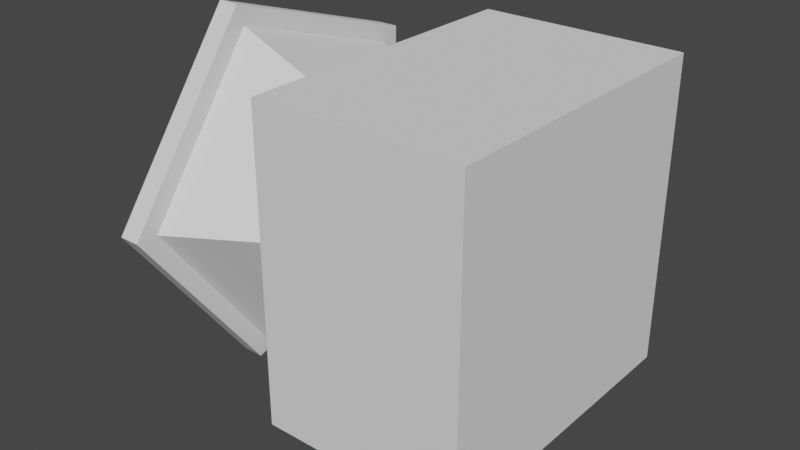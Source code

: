 # Source: VirusShotGun.blend  (saved by Blender 3.6.13; exported with 4.5.12 LTS)
import bpy
from mathutils import Matrix  # noqa: F401  (used for matrix-valued properties, if any)

bpy.ops.wm.read_factory_settings(use_empty=True)
scene = bpy.context.scene
scene.name = 'Scene'

# ---- collections
col_collection = bpy.data.collections.new('Collection'); scene.collection.children.link(col_collection)

# ---- world
world_world = bpy.data.worlds.new('World'); scene.world = world_world
world_world.use_nodes = True; world_world.node_tree.nodes.clear()
_N = world_world.node_tree.nodes; _L = world_world.node_tree.links
n0 = _N.new('ShaderNodeOutputWorld'); n0.name = 'World Output'; n0.location = (300, 300)
n1 = _N.new('ShaderNodeBackground'); n1.name = 'Background'; n1.location = (10, 300)
n1.inputs[0].default_value = (0.05088, 0.05088, 0.05088, 1.0)
_L.new(n1.outputs[0], n0.inputs[0])
n0.is_active_output = True
world_world.color = (0.05088, 0.05088, 0.05088)
world_world.use_sun_shadow = False
world_world.sun_shadow_jitter_overblur = 0.0

# ---- meshes
me_cube_001 = bpy.data.meshes.new('Cube.001')
me_cube_001.from_pydata([(0.3286, 0.405, -0.405), (0.3286, -0.405, -0.405), (-0.2067, 0.405, -0.405), (-0.2067, -0.405, -0.405), (0.3286, 0.405, 0.405), (0.3286, -0.405, 0.405), (-0.2067, 0.405, 0.405), (-0.2067, -0.405, 0.405), (-0.52, -0.4371, -9.232e-08), (-0.1306, -0.1995, -5.996e-08), (-0.52, -0.128, 0.4255), (-0.1306, -0.05461, 0.1995), (-0.52, 0.3721, 0.263), (-0.1306, 0.1799, 0.1233), (-0.52, 0.3721, -0.263), (-0.1306, 0.1799, -0.1233), (-0.52, -0.128, -0.4255), (-0.1306, -0.05461, -0.1995), (-0.5761, -0.4371, -9.232e-08), (-0.5761, -0.128, 0.4255), (-0.5761, 0.3721, 0.263), (-0.5761, 0.3721, -0.263), (-0.5761, -0.128, -0.4255), (-0.52, -0.4962, -9.54e-08), (-0.52, -0.1463, 0.4816), (-0.52, 0.4199, 0.2977), (-0.52, 0.4199, -0.2977), (-0.52, -0.1463, -0.4816), (-0.5761, -0.4962, -9.54e-08), (-0.5761, -0.1463, 0.4816), (-0.5761, 0.4199, 0.2977), (-0.5761, 0.4199, -0.2977), (-0.5761, -0.1463, -0.4816)], [], [(0, 1, 3, 2), (2, 3, 7, 6), (6, 7, 5, 4), (4, 5, 1, 0), (2, 6, 4, 0), (7, 3, 1, 5), (8, 9, 11, 10), (10, 11, 13, 12), (12, 13, 15, 14), (11, 9, 17, 15, 13), (14, 15, 17, 16), (16, 17, 9, 8), (18, 22, 32, 28), (18, 19, 20, 21, 22), (19, 18, 28, 29), (22, 21, 31, 32), (10, 12, 25, 24), (12, 14, 26, 25), (24, 25, 30, 29), (27, 23, 28, 32), (23, 24, 29, 28), (25, 26, 31, 30), (26, 27, 32, 31), (20, 19, 29, 30), (16, 8, 23, 27), (14, 16, 27, 26), (21, 20, 30, 31), (8, 10, 24, 23)])
_uv = me_cube_001.uv_layers.new(name='UVMap')
_uv.uv.foreach_set('vector', [0.375, 0.0, 0.625, 0.0, 0.625, 0.25, 0.375, 0.25, 0.375, 0.25, 0.625, 0.25, 0.625, 0.5, 0.375, 0.5, 0.375, 0.5, 0.625, 0.5, 0.625, 0.75, 0.375, 0.75, 0.375, 0.75, 0.625, 0.75, 0.625, 1.0, 0.375, 1.0, 0.125, 0.5, 0.375, 0.5, 0.375, 0.75, 0.125, 0.75, 0.625, 0.5, 0.875, 0.5, 0.875, 0.75, 0.625, 0.75, 1.0, 0.5, 1.0, 1.0, 0.8, 1.0, 0.8, 0.5, 0.8, 0.5, 0.8, 1.0, 0.6, 1.0, 0.6, 0.5, 0.6, 0.5, 0.6, 1.0, 0.4, 1.0, 0.4, 0.5, 0.4783, 0.3242, 0.25, 0.49, 0.02175, 0.3242, 0.1089, 0.05584, 0.3911, 0.05584, 0.4, 0.5, 0.4, 1.0, 0.2, 1.0, 0.2, 0.5, 0.2, 0.5, 0.2, 1.0, 2.98e-08, 1.0, 2.98e-08, 0.5, 0.75, 0.49, 0.5217, 0.3242, 0.5217, 0.3242, 0.75, 0.49, 0.75, 0.49, 0.9783, 0.3242, 0.8911, 0.05584, 0.6089, 0.05584, 0.5217, 0.3242, 0.9783, 0.3242, 0.75, 0.49, 0.75, 0.49, 0.9783, 0.3242, 0.5217, 0.3242, 0.6089, 0.05584, 0.6089, 0.05584, 0.5217, 0.3242, 0.8, 0.5, 0.6, 0.5, 0.6, 0.5, 0.8, 0.5, 0.6, 0.5, 0.4, 0.5, 0.4, 0.5, 0.6, 0.5, 0.8, 0.5, 0.6, 0.5, 0.6, 0.5, 0.8, 0.5, 0.2, 0.5, 2.98e-08, 0.5, 2.98e-08, 0.5, 0.2, 0.5, 1.0, 0.5, 0.8, 0.5, 0.8, 0.5, 1.0, 0.5, 0.6, 0.5, 0.4, 0.5, 0.4, 0.5, 0.6, 0.5, 0.4, 0.5, 0.2, 0.5, 0.2, 0.5, 0.4, 0.5, 0.8911, 0.05584, 0.9783, 0.3242, 0.9783, 0.3242, 0.8911, 0.05584, 0.2, 0.5, 2.98e-08, 0.5, 2.98e-08, 0.5, 0.2, 0.5, 0.4, 0.5, 0.2, 0.5, 0.2, 0.5, 0.4, 0.5, 0.6089, 0.05584, 0.8911, 0.05584, 0.8911, 0.05584, 0.6089, 0.05584, 1.0, 0.5, 0.8, 0.5, 0.8, 0.5, 1.0, 0.5])
me_cube_001.update()

# ---- objects
ob_gun = bpy.data.objects.new('Gun', me_cube_001)

# ---- transforms, parenting, visibility, modifiers, constraints
ob_gun.location = (-4.692e-10, 0.0, 5.176e-10)

# ---- collection membership
col_collection.objects.link(ob_gun)

# ---- scene / render settings (as saved in the file)
scene.frame_start = 1; scene.frame_end = 250; scene.frame_set(2)
scene.render.engine = 'BLENDER_EEVEE_NEXT'
scene.cycles.sampling_pattern = 'TABULATED_SOBOL'
scene.view_settings.view_transform = 'Filmic'
bpy.context.view_layer.update()

# ---- added for rendering (the .blend has no active camera and no usable light): camera, sun
cam_auto = bpy.data.cameras.new('AutoCamera')
cam_auto.lens = 50.0
cam_auto.sensor_width = 36.0
cam_auto.clip_end = 1000.0
ob_auto_camera = bpy.data.objects.new('AutoCamera', cam_auto)
scene.collection.objects.link(ob_auto_camera)
ob_auto_camera.location = (1.364, -1.82349, 1.19023)
ob_auto_camera.rotation_euler = (1.09748, -7.21219e-08, 0.694738)
scene.camera = ob_auto_camera
light_auto_sun = bpy.data.lights.new('AutoSun', 'SUN')
light_auto_sun.energy = 3.0
light_auto_sun.angle = 0.0523599
ob_auto_sun = bpy.data.objects.new('AutoSun', light_auto_sun)
scene.collection.objects.link(ob_auto_sun)
ob_auto_sun.rotation_euler = (0.872665, 0.174533, 0.523599)
bpy.context.view_layer.update()
